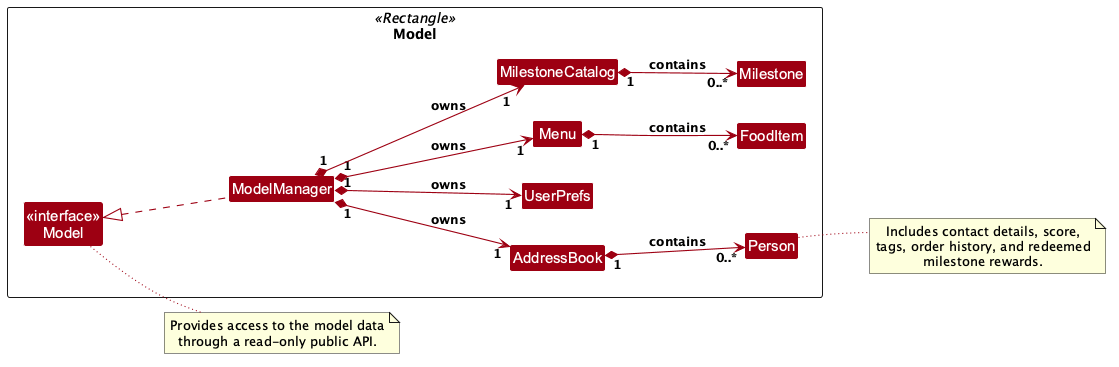

The diagram above was rendered by PlantUML. Its source (embedded in the PNG):
@startuml
!define OMIT_PARTICIPANT_PADDING
!include style.puml
skinparam arrowThickness 1.1
skinparam arrowColor MODEL_COLOR
skinparam classBackgroundColor MODEL_COLOR
left to right direction

Package Model as ModelPackage <<Rectangle>> {
    Class "<<interface>>\nModel" as Model
    Class ModelManager
    Class AddressBook
    Class UserPrefs
    Class Menu
    Class FoodItem
    Class MilestoneCatalog
    Class Milestone
    Class Person
}

ModelManager .up.|> Model

ModelManager "1" *--> "1" AddressBook : owns
ModelManager "1" *--> "1" UserPrefs : owns
ModelManager "1" *--> "1" Menu : owns
ModelManager "1" *--> "1" MilestoneCatalog : owns

AddressBook "1" *--> "0..*" Person : contains
Menu "1" *--> "0..*" FoodItem : contains
MilestoneCatalog "1" *--> "0..*" Milestone : contains

note "Includes contact details, score,\ntags, order history, and redeemed\nmilestone rewards." as PersonNote
Person -[hidden]down- PersonNote
Person -[dotted]- PersonNote

note "Provides access to the model data\nthrough a read-only public API." as ModelNote
Model -[dotted]- ModelNote
@enduml